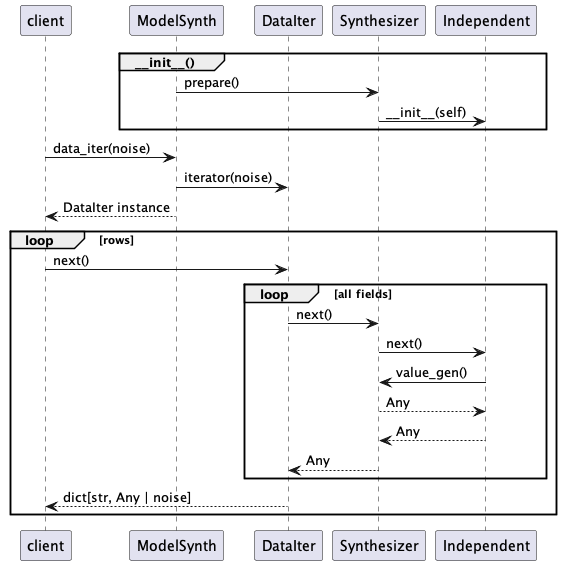

The diagram above was rendered by PlantUML. Its source (embedded in the PNG):
@startuml
participant client
participant ModelSynth
participant DataIter
participant Synthesizer
participant Independent

group ~__init__()
    ModelSynth -> Synthesizer : prepare()
    Synthesizer -> Independent : ~__init__(self)
end

client -> ModelSynth : data_iter(noise)
ModelSynth -> DataIter : iterator(noise)
ModelSynth --> client : DataIter instance
loop rows
    client -> DataIter : next()
    loop all fields
        DataIter -> Synthesizer : next()
        Synthesizer -> Independent : next()
        Independent -> Synthesizer : value_gen()
        Synthesizer --> Independent : Any
        Independent --> Synthesizer : Any
        Synthesizer --> DataIter : Any
    end
    DataIter --> client : dict[str, Any | noise]
end
@enduml